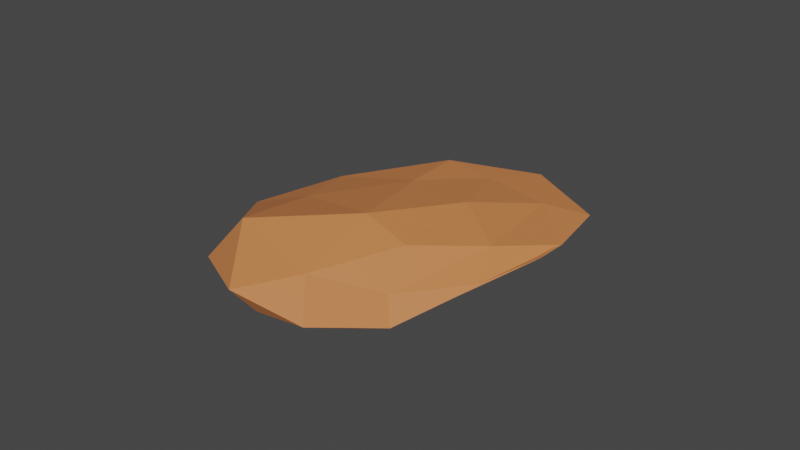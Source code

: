 # Source: Desert_Rock_Variation_3.blend  (saved by Blender 2.82.7; exported with 4.5.12 LTS)
import bpy
from mathutils import Matrix  # noqa: F401  (used for matrix-valued properties, if any)

bpy.ops.wm.read_factory_settings(use_empty=True)
scene = bpy.context.scene
scene.name = 'Scene'

# ---- collections
col_collection = bpy.data.collections.new('Collection'); scene.collection.children.link(col_collection)

# ---- materials (node trees are filled in below, after node groups)
mat_desert_rock_003 = bpy.data.materials.new('Desert Rock.003')
mat_desert_rock_003.use_transparent_shadow = False
mat_desert_rock_003.diffuse_color = (0.624, 0.2086, 0.06848, 1.0)

# ---- material node trees
mat_desert_rock_003.use_nodes = True; mat_desert_rock_003.node_tree.nodes.clear()
_N = mat_desert_rock_003.node_tree.nodes; _L = mat_desert_rock_003.node_tree.links
n0 = _N.new('ShaderNodeOutputMaterial'); n0.name = 'Material Output'; n0.location = (300, 300)
n1 = _N.new('ShaderNodeBsdfPrincipled'); n1.name = 'Principled BSDF'; n1.location = (10, 300)
n1.distribution = 'GGX'
n1.subsurface_method = 'BURLEY'
n1.inputs[0].default_value = (0.624, 0.2086, 0.06848, 1.0)
n1.inputs[3].default_value = 1.45
n1.inputs[27].default_value = (0.0, 0.0, 0.0, 1.0)
n1.inputs[28].default_value = 1.0
_L.new(n1.outputs[0], n0.inputs[0])
n0.is_active_output = True

# ---- world
world_world = bpy.data.worlds.new('World'); scene.world = world_world
world_world.use_nodes = True; world_world.node_tree.nodes.clear()
_N = world_world.node_tree.nodes; _L = world_world.node_tree.links
n0 = _N.new('ShaderNodeOutputWorld'); n0.name = 'World Output'; n0.location = (300, 300)
n1 = _N.new('ShaderNodeBackground'); n1.name = 'Background'; n1.location = (10, 300)
n1.inputs[0].default_value = (0.05088, 0.05088, 0.05088, 1.0)
_L.new(n1.outputs[0], n0.inputs[0])
n0.is_active_output = True
world_world.color = (0.05088, 0.05088, 0.05088)
world_world.use_sun_shadow = False
world_world.sun_shadow_jitter_overblur = 0.0

# ---- meshes
me_icosphere_009 = bpy.data.meshes.new('Icosphere.009')
me_icosphere_009.from_pydata([(0.06299, -0.00574, -0.9635), (0.1082, -0.04617, -0.5095), (-0.1172, -0.367, -0.4037), (-0.2726, -0.05826, -0.2505), (0.07227, 0.4653, -0.3071), (0.2645, 0.4124, -0.363), (-0.2082, -0.2399, 0.07936), (-0.5254, -0.2689, 0.4135), (-0.288, 0.2891, 0.5208), (-0.01682, 0.5137, 0.2992), (0.1683, 0.2507, 0.06206), (-0.2461, 0.151, 0.7208), (-0.016, -0.2601, -0.7539), (0.1061, -0.09705, -0.8396), (-0.0271, -0.2983, -0.5253), (0.2487, 0.1971, -0.5207), (0.278, 0.2959, -0.8236), (-0.08103, -0.04604, -0.6755), (-0.1668, -0.2312, -0.3739), (0.03921, 0.3301, -0.7581), (-0.2152, 0.1569, -0.3187), (0.2523, 0.565, -0.4519), (0.1964, 0.1629, -0.2045), (0.229, 0.3742, -0.1298), (-0.2681, -0.3412, -0.1353), (0.03167, -0.1479, -0.1781), (-0.4035, -0.1751, 0.1098), (-0.336, -0.3228, -0.01791), (-0.154, 0.3806, 0.1577), (-0.3515, 0.1039, 0.1806), (0.1577, 0.5109, 0.003537), (0.148, 0.6346, 0.03739), (0.0857, 0.01707, 0.09518), (-0.4874, -0.3074, 0.2679), (-0.4407, 0.02213, 0.5743), (-0.1574, 0.5018, 0.4745), (0.0344, 0.4389, 0.213), (-0.2772, -0.1046, 0.381), (0.01893, 0.1908, 0.3682), (-0.5631, -0.1413, 0.6882), (-0.3596, 0.2557, 0.8183), (-0.1544, 0.3839, 0.5106)], [], [(0, 13, 12), (1, 13, 15), (0, 12, 17), (0, 17, 19), (0, 19, 16), (1, 15, 22), (2, 14, 24), (3, 18, 26), (4, 20, 28), (5, 21, 30), (1, 22, 25), (2, 24, 27), (3, 26, 29), (4, 28, 31), (5, 30, 23), (6, 32, 37), (7, 33, 39), (8, 34, 40), (9, 35, 41), (10, 36, 38), (38, 41, 11), (38, 36, 41), (36, 9, 41), (41, 40, 11), (41, 35, 40), (35, 8, 40), (40, 39, 11), (40, 34, 39), (34, 7, 39), (39, 37, 11), (39, 33, 37), (33, 6, 37), (37, 38, 11), (37, 32, 38), (32, 10, 38), (23, 36, 10), (23, 30, 36), (30, 9, 36), (31, 35, 9), (31, 28, 35), (28, 8, 35), (29, 34, 8), (29, 26, 34), (26, 7, 34), (27, 33, 7), (27, 24, 33), (24, 6, 33), (25, 32, 6), (25, 22, 32), (22, 10, 32), (30, 31, 9), (30, 21, 31), (21, 4, 31), (28, 29, 8), (28, 20, 29), (20, 3, 29), (26, 27, 7), (26, 18, 27), (18, 2, 27), (24, 25, 6), (24, 14, 25), (14, 1, 25), (22, 23, 10), (22, 15, 23), (15, 5, 23), (16, 21, 5), (16, 19, 21), (19, 4, 21), (19, 20, 4), (19, 17, 20), (17, 3, 20), (17, 18, 3), (17, 12, 18), (12, 2, 18), (15, 16, 5), (15, 13, 16), (13, 0, 16), (12, 14, 2), (12, 13, 14), (13, 1, 14)])
_uv = me_icosphere_009.uv_layers.new(name='UVMap')
_uv.uv.foreach_set('vector', [0.8182, 0.0, 0.7727, 0.07873, 0.8636, 0.07873, 0.7273, 0.1575, 0.6818, 0.07873, 0.6364, 0.1575, 0.09091, 0.0, 0.04545, 0.07873, 0.1364, 0.07873, 0.2727, 0.0, 0.2273, 0.07873, 0.3182, 0.07873, 0.4545, 0.0, 0.4091, 0.07873, 0.5, 0.07873, 0.7273, 0.1575, 0.6364, 0.1575, 0.6818, 0.2362, 0.9091, 0.1575, 0.8182, 0.1575, 0.8636, 0.2362, 0.1818, 0.1575, 0.09091, 0.1575, 0.1364, 0.2362, 0.3636, 0.1575, 0.2727, 0.1575, 0.3182, 0.2362, 0.5455, 0.1575, 0.4545, 0.1575, 0.5, 0.2362, 0.7273, 0.1575, 0.6818, 0.2362, 0.7727, 0.2362, 0.9091, 0.1575, 0.8636, 0.2362, 0.9545, 0.2362, 0.1818, 0.1575, 0.1364, 0.2362, 0.2273, 0.2362, 0.3636, 0.1575, 0.3182, 0.2362, 0.4091, 0.2362, 0.5455, 0.1575, 0.5, 0.2362, 0.5909, 0.2362, 0.8182, 0.3149, 0.7273, 0.3149, 0.7727, 0.3937, 1.0, 0.3149, 0.9091, 0.3149, 0.9545, 0.3937, 0.2727, 0.3149, 0.1818, 0.3149, 0.2273, 0.3937, 0.4545, 0.3149, 0.3636, 0.3149, 0.4091, 0.3937, 0.6364, 0.3149, 0.5455, 0.3149, 0.5909, 0.3937, 0.5909, 0.3937, 0.5, 0.3937, 0.5455, 0.4724, 0.5909, 0.3937, 0.5455, 0.3149, 0.5, 0.3937, 0.5455, 0.3149, 0.4545, 0.3149, 0.5, 0.3937, 0.4091, 0.3937, 0.3182, 0.3937, 0.3636, 0.4724, 0.4091, 0.3937, 0.3636, 0.3149, 0.3182, 0.3937, 0.3636, 0.3149, 0.2727, 0.3149, 0.3182, 0.3937, 0.2273, 0.3937, 0.1364, 0.3937, 0.1818, 0.4724, 0.2273, 0.3937, 0.1818, 0.3149, 0.1364, 0.3937, 0.1818, 0.3149, 0.09091, 0.3149, 0.1364, 0.3937, 0.9545, 0.3937, 0.8636, 0.3937, 0.9091, 0.4724, 0.9545, 0.3937, 0.9091, 0.3149, 0.8636, 0.3937, 0.9091, 0.3149, 0.8182, 0.3149, 0.8636, 0.3937, 0.7727, 0.3937, 0.6818, 0.3937, 0.7273, 0.4724, 0.7727, 0.3937, 0.7273, 0.3149, 0.6818, 0.3937, 0.7273, 0.3149, 0.6364, 0.3149, 0.6818, 0.3937, 0.5909, 0.2362, 0.5455, 0.3149, 0.6364, 0.3149, 0.5909, 0.2362, 0.5, 0.2362, 0.5455, 0.3149, 0.5, 0.2362, 0.4545, 0.3149, 0.5455, 0.3149, 0.4091, 0.2362, 0.3636, 0.3149, 0.4545, 0.3149, 0.4091, 0.2362, 0.3182, 0.2362, 0.3636, 0.3149, 0.3182, 0.2362, 0.2727, 0.3149, 0.3636, 0.3149, 0.2273, 0.2362, 0.1818, 0.3149, 0.2727, 0.3149, 0.2273, 0.2362, 0.1364, 0.2362, 0.1818, 0.3149, 0.1364, 0.2362, 0.09091, 0.3149, 0.1818, 0.3149, 0.9545, 0.2362, 0.9091, 0.3149, 1.0, 0.3149, 0.9545, 0.2362, 0.8636, 0.2362, 0.9091, 0.3149, 0.8636, 0.2362, 0.8182, 0.3149, 0.9091, 0.3149, 0.7727, 0.2362, 0.7273, 0.3149, 0.8182, 0.3149, 0.7727, 0.2362, 0.6818, 0.2362, 0.7273, 0.3149, 0.6818, 0.2362, 0.6364, 0.3149, 0.7273, 0.3149, 0.5, 0.2362, 0.4091, 0.2362, 0.4545, 0.3149, 0.5, 0.2362, 0.4545, 0.1575, 0.4091, 0.2362, 0.4545, 0.1575, 0.3636, 0.1575, 0.4091, 0.2362, 0.3182, 0.2362, 0.2273, 0.2362, 0.2727, 0.3149, 0.3182, 0.2362, 0.2727, 0.1575, 0.2273, 0.2362, 0.2727, 0.1575, 0.1818, 0.1575, 0.2273, 0.2362, 0.1364, 0.2362, 0.04545, 0.2362, 0.09091, 0.3149, 0.1364, 0.2362, 0.09091, 0.1575, 0.04545, 0.2362, 0.09091, 0.1575, 0.0, 0.1575, 0.04545, 0.2362, 0.8636, 0.2362, 0.7727, 0.2362, 0.8182, 0.3149, 0.8636, 0.2362, 0.8182, 0.1575, 0.7727, 0.2362, 0.8182, 0.1575, 0.7273, 0.1575, 0.7727, 0.2362, 0.6818, 0.2362, 0.5909, 0.2362, 0.6364, 0.3149, 0.6818, 0.2362, 0.6364, 0.1575, 0.5909, 0.2362, 0.6364, 0.1575, 0.5455, 0.1575, 0.5909, 0.2362, 0.5, 0.07873, 0.4545, 0.1575, 0.5455, 0.1575, 0.5, 0.07873, 0.4091, 0.07873, 0.4545, 0.1575, 0.4091, 0.07873, 0.3636, 0.1575, 0.4545, 0.1575, 0.3182, 0.07873, 0.2727, 0.1575, 0.3636, 0.1575, 0.3182, 0.07873, 0.2273, 0.07873, 0.2727, 0.1575, 0.2273, 0.07873, 0.1818, 0.1575, 0.2727, 0.1575, 0.1364, 0.07873, 0.09091, 0.1575, 0.1818, 0.1575, 0.1364, 0.07873, 0.04545, 0.07873, 0.09091, 0.1575, 0.04545, 0.07873, 0.0, 0.1575, 0.09091, 0.1575, 0.6364, 0.1575, 0.5909, 0.07873, 0.5455, 0.1575, 0.6364, 0.1575, 0.6818, 0.07873, 0.5909, 0.07873, 0.6818, 0.07873, 0.6364, 0.0, 0.5909, 0.07873, 0.8636, 0.07873, 0.8182, 0.1575, 0.9091, 0.1575, 0.8636, 0.07873, 0.7727, 0.07873, 0.8182, 0.1575, 0.7727, 0.07873, 0.7273, 0.1575, 0.8182, 0.1575])
me_icosphere_009.materials.append(mat_desert_rock_003)
me_icosphere_009.use_remesh_preserve_volume = False
me_icosphere_009.use_remesh_preserve_attributes = False
me_icosphere_009.use_mirror_vertex_groups = False
me_icosphere_009.update()

# ---- objects
ob_desert_rock_4 = bpy.data.objects.new('Desert Rock 4', me_icosphere_009)

# ---- transforms, parenting, visibility, modifiers, constraints
ob_desert_rock_4.location = (0.0, 0.0, 0.0)
ob_desert_rock_4.rotation_euler = (-4.229, 0.9119, -2.906)
ob_desert_rock_4.scale = (0.2905, 0.2905, 0.2905)
ob_desert_rock_4.lineart.crease_threshold = 0.0

# ---- collection membership
col_collection.objects.link(ob_desert_rock_4)

# ---- scene / render settings (as saved in the file)
scene.frame_start = 1; scene.frame_end = 250; scene.frame_set(1)
scene.render.engine = 'BLENDER_EEVEE_NEXT'
scene.cycles.use_denoising = False
scene.cycles.samples = 128
scene.cycles.sampling_pattern = 'TABULATED_SOBOL'
scene.cycles.use_adaptive_sampling = False
scene.cycles.use_light_tree = False
scene.view_settings.view_transform = 'Filmic'
bpy.context.view_layer.update()

# ---- added for rendering (the .blend has no active camera and no usable light): camera, sun
cam_auto = bpy.data.cameras.new('AutoCamera')
cam_auto.lens = 50.0
cam_auto.sensor_width = 36.0
cam_auto.clip_end = 1000.0
ob_auto_camera = bpy.data.objects.new('AutoCamera', cam_auto)
scene.collection.objects.link(ob_auto_camera)
ob_auto_camera.location = (0.830846, -1.0109, 0.731865)
ob_auto_camera.rotation_euler = (1.09748, -7.21219e-08, 0.694738)
scene.camera = ob_auto_camera
light_auto_sun = bpy.data.lights.new('AutoSun', 'SUN')
light_auto_sun.energy = 3.0
light_auto_sun.angle = 0.0523599
ob_auto_sun = bpy.data.objects.new('AutoSun', light_auto_sun)
scene.collection.objects.link(ob_auto_sun)
ob_auto_sun.rotation_euler = (0.872665, 0.174533, 0.523599)
bpy.context.view_layer.update()
